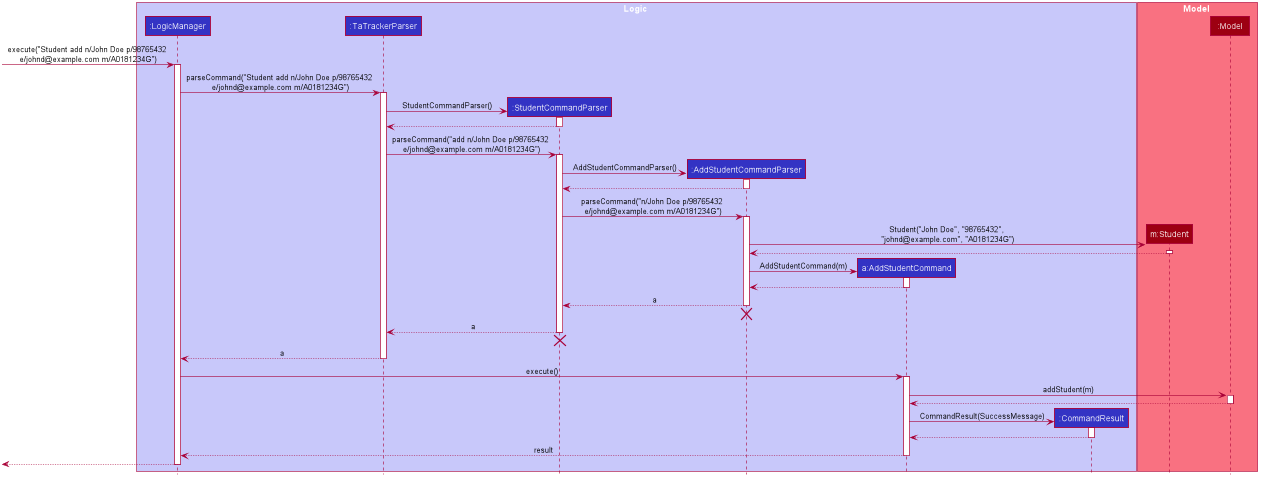

The diagram above was rendered by PlantUML. Its source (embedded in the PNG):
@startuml








skinparam BackgroundColor #FFFFFFF

skinparam Shadowing false

skinparam Class {
    FontColor #FFFFFF
    BorderThickness 1
    BorderColor #FFFFFF
    StereotypeFontColor #FFFFFF
    FontName Arial
}

skinparam Actor {
    BorderColor #000000
    Color #000000
    FontName Arial
}

skinparam Sequence {
    MessageAlign center
    BoxFontSize 15
    BoxPadding 0
    BoxFontColor #FFFFFF
    FontName Arial
}

skinparam Participant {
    FontColor #FFFFFFF
    Padding 20
}

skinparam MinClassWidth 50
skinparam ParticipantPadding 10
skinparam Shadowing false
skinparam DefaultTextAlignment center
skinparam packageStyle Rectangle

hide footbox
hide members
hide circle

box Logic #C8C8FA
participant ":LogicManager" as LogicManager #3333C4
participant ":TaTrackerParser" as TaTrackerParser #3333C4
participant ":StudentCommandParser" as StudentCommandParser #3333C4
participant ":AddStudentCommandParser" as AddStudentCommandParser #3333C4
participant "a:AddStudentCommand" as AddStudentCommand #3333C4
participant ":CommandResult" as CommandResult #3333C4
end box

box Model #F97181
participant "m:Student" as Student #9D0012
participant ":Model" as Model #9D0012
end box

[-> LogicManager : execute("Student add n/John Doe p/98765432 \ne/johnd@example.com m/A0181234G")
activate LogicManager

LogicManager -> TaTrackerParser : parseCommand("Student add n/John Doe p/98765432 \ne/johnd@example.com m/A0181234G")
activate TaTrackerParser

create StudentCommandParser
TaTrackerParser -> StudentCommandParser : StudentCommandParser()
activate StudentCommandParser
StudentCommandParser --> TaTrackerParser
deactivate StudentCommandParser

TaTrackerParser -> StudentCommandParser : parseCommand("add n/John Doe p/98765432 \ne/johnd@example.com m/A0181234G")
activate StudentCommandParser

create AddStudentCommandParser
StudentCommandParser -> AddStudentCommandParser : AddStudentCommandParser()
activate AddStudentCommandParser
AddStudentCommandParser --> StudentCommandParser
deactivate AddStudentCommandParser

StudentCommandParser -> AddStudentCommandParser : parseCommand("n/John Doe p/98765432 \ne/johnd@example.com m/A0181234G")
activate AddStudentCommandParser

create Student
AddStudentCommandParser -> Student : Student("John Doe", "98765432", \n"johnd@example.com", "A0181234G")
activate Student
Student --> AddStudentCommandParser
deactivate Student

create AddStudentCommand
AddStudentCommandParser -> AddStudentCommand : AddStudentCommand(m)
activate AddStudentCommand
AddStudentCommand --> AddStudentCommandParser
deactivate AddStudentCommand



AddStudentCommandParser --> StudentCommandParser : a
deactivate AddStudentCommandParser
AddStudentCommandParser -[hidden]-> StudentCommandParser
destroy AddStudentCommandParser

StudentCommandParser --> TaTrackerParser : a
deactivate StudentCommandParser
StudentCommandParser -[hidden]-> TaTrackerParser
destroy StudentCommandParser

TaTrackerParser --> LogicManager : a
deactivate TaTrackerParser

LogicManager -> AddStudentCommand : execute()
activate AddStudentCommand

AddStudentCommand -> Model : addStudent(m)
activate Model
Model --> AddStudentCommand
deactivate Model

create CommandResult
AddStudentCommand -> CommandResult : CommandResult(SuccessMessage)
activate CommandResult
CommandResult --> AddStudentCommand
deactivate CommandResult

AddStudentCommand --> LogicManager : result
deactivate AddStudentCommand

[<--LogicManager
deactivate LogicManager
@enduml